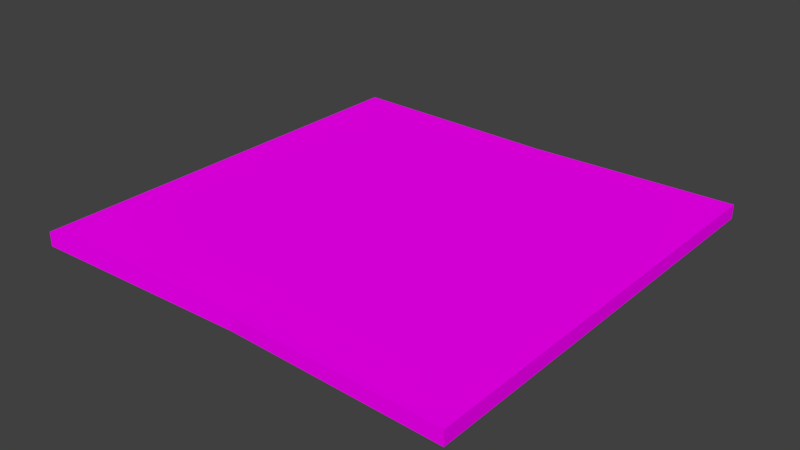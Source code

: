 # Source: untitled.blend  (saved by Blender 2.78.0; exported with 4.5.12 LTS)
import bpy
from mathutils import Matrix  # noqa: F401  (used for matrix-valued properties, if any)

bpy.ops.wm.read_factory_settings(use_empty=True)
scene = bpy.context.scene
scene.name = 'Scene'

# ---- collections
col_collection_1 = bpy.data.collections.new('Collection 1'); scene.collection.children.link(col_collection_1)

# ---- images (referenced by path relative to the original .blend; pixels are not part of the script)
import os
ASSET_DIR = os.environ.get("B2B_ASSET_DIR", "")  # directory of the original .blend (textures are referenced by path, not embedded)
HERE = os.path.dirname(os.path.abspath(__file__))  # packed textures are extracted next to this script under _unpacked/

def load_image(name, relpath, width, height, colorspace="sRGB"):
    """Load a texture the original file referenced (path relative to the .blend, or extracted next to this script)."""
    p = next((c for c in (os.path.join(HERE, relpath), os.path.join(ASSET_DIR, relpath)) if relpath and os.path.exists(c)), "")
    if p:
        img = bpy.data.images.load(p, check_existing=True)
        img.name = name
    else:  # same state as the original file: an image datablock whose file is absent (Cycles renders it pink)
        img = bpy.data.images.new(name, width, height)
        img.source = "FILE"
        img.filepath = "//" + (relpath or name)
    img.colorspace_settings.name = colorspace
    return img
img_texturescom_floorsregular0204_2_seamless_s_jpg = load_image('TexturesCom_FloorsRegular0204_2_seamless_S.jpg', 'TexturesCom_FloorsRegular0204_2_seamless_S.jpg', 1024, 1024, 'sRGB')

# ---- materials (node trees are filled in below, after node groups)
mat_sidewalkconcrete = bpy.data.materials.new('SideWalkConcrete')
mat_sidewalkconcrete.alpha_threshold = 0.0
mat_sidewalkconcrete.roughness = 0.5

# ---- material node trees
mat_sidewalkconcrete.use_nodes = True; mat_sidewalkconcrete.node_tree.nodes.clear()
_N = mat_sidewalkconcrete.node_tree.nodes; _L = mat_sidewalkconcrete.node_tree.links
n0 = _N.new('ShaderNodeTexImage'); n0.name = 'Image Texture'; n0.location = (-173, 496)
n0.width = 140
n0.image = img_texturescom_floorsregular0204_2_seamless_s_jpg
n1 = _N.new('ShaderNodeBsdfDiffuse'); n1.name = 'Diffuse BSDF'; n1.location = (125, 426)
n2 = _N.new('ShaderNodeOutputMaterial'); n2.name = 'Material Output'; n2.location = (416, 345)
_L.new(n1.outputs[0], n2.inputs[0])
_L.new(n0.outputs[0], n1.inputs[0])
n2.is_active_output = True

# ---- world
world_world = bpy.data.worlds.new('World'); scene.world = world_world
world_world.color = (0.05088, 0.05088, 0.05088)
world_world.use_sun_shadow = False
world_world.sun_shadow_jitter_overblur = 0.0
world_world.cycles.sampling_method = 'MANUAL'

# ---- meshes
me_cube = bpy.data.meshes.new('Cube')
me_cube.from_pydata([(-0.005797, -0.001988, 0.000477), (-0.005797, -0.001988, 0.06622), (-0.005797, 1.998, 0.000477), (-0.005797, 1.998, 0.06622), (2.006, -0.002144, 0.000477), (2.006, -0.002144, 0.06622), (2.006, 1.998, 0.000477), (2.006, 1.998, 0.06622), (1.031, 1.968, 0.001463), (1.031, 1.968, 0.06524), (1.031, 0.02794, 0.001463), (1.031, 0.02794, 0.06524)], [], [(0, 1, 3, 2), (8, 9, 7, 6), (6, 7, 5, 4), (10, 11, 1, 0), (9, 3, 1, 11), (7, 9, 11, 5), (4, 5, 11, 10), (2, 3, 9, 8)])
_uv = me_cube.uv_layers.new(name='UVMap')
_uv.uv.foreach_set('vector', [0.4869, 0.9897, 0.4728, 0.9897, 0.4728, -0.004508, 0.4869, -0.004508, 0.4302, 0.4955, 0.4444, 0.4955, 0.4444, 0.9954, 0.4302, 0.9954, 0.4728, 0.9897, 0.4586, 0.9897, 0.4586, -0.004508, 0.4728, -0.004508, 0.4586, 0.4955, 0.4444, 0.4955, 0.4444, -0.004508, 0.4586, -0.004508, 0.4302, 0.4955, 0.4302, 0.9955, -0.000809, 0.9954, -0.000809, 0.4955, 0.4302, -0.00443, 0.4302, 0.4955, -0.000809, 0.4955, -0.000809, -0.004508, 0.4586, 0.9954, 0.4444, 0.9954, 0.4444, 0.4955, 0.4586, 0.4955, 0.4302, -0.004508, 0.4444, -0.004508, 0.4444, 0.4955, 0.4302, 0.4955])
me_cube.materials.append(mat_sidewalkconcrete)
me_cube.use_remesh_preserve_volume = False
me_cube.use_remesh_preserve_attributes = False
me_cube.use_mirror_vertex_groups = False
me_cube.update()

# ---- objects
ob_cube = bpy.data.objects.new('Cube', me_cube)

# ---- transforms, parenting, visibility, modifiers, constraints
ob_cube.location = (0.0, 0.0, 0.0)
ob_cube.lineart.crease_threshold = 0.0

# ---- collection membership
col_collection_1.objects.link(ob_cube)

# ---- scene / render settings (as saved in the file)
scene.frame_start = 1; scene.frame_end = 250; scene.frame_set(31)
scene.render.engine = 'CYCLES'
scene.render.resolution_percentage = 50
scene.render.dither_intensity = 0.0
scene.cycles.use_denoising = False
scene.cycles.samples = 128
scene.cycles.sampling_pattern = 'TABULATED_SOBOL'
scene.cycles.light_sampling_threshold = 0.0
scene.cycles.use_adaptive_sampling = False
scene.cycles.use_light_tree = False
scene.cycles.blur_glossy = 0.0
scene.cycles.sample_clamp_indirect = 0.0
scene.view_settings.view_transform = 'Standard'
bpy.context.view_layer.update()

# ---- added for rendering (the .blend has no active camera and no usable light): camera, sun
cam_auto = bpy.data.cameras.new('AutoCamera')
cam_auto.lens = 50.0
cam_auto.sensor_width = 36.0
cam_auto.clip_end = 1000.0
ob_auto_camera = bpy.data.objects.new('AutoCamera', cam_auto)
scene.collection.objects.link(ob_auto_camera)
ob_auto_camera.location = (3.62533, -2.15247, 2.13362)
ob_auto_camera.rotation_euler = (1.09748, -7.21219e-08, 0.694738)
scene.camera = ob_auto_camera
light_auto_sun = bpy.data.lights.new('AutoSun', 'SUN')
light_auto_sun.energy = 3.0
light_auto_sun.angle = 0.0523599
ob_auto_sun = bpy.data.objects.new('AutoSun', light_auto_sun)
scene.collection.objects.link(ob_auto_sun)
ob_auto_sun.rotation_euler = (0.872665, 0.174533, 0.523599)
bpy.context.view_layer.update()
